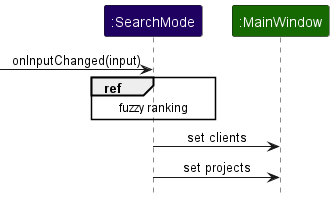

The diagram above was rendered by PlantUML. Its source (embedded in the PNG):
@startuml FuzzyManagerSequenceDiagramA
!include ../style.puml

participant ":SearchMode" as SearchMode MODE_COLOR_T3
participant ":MainWindow" as MainWindow UI_COLOR_T3

-> SearchMode : onInputChanged(input)

ref over SearchMode : fuzzy ranking

SearchMode -> MainWindow : set clients
SearchMode -> MainWindow : set projects

@enduml